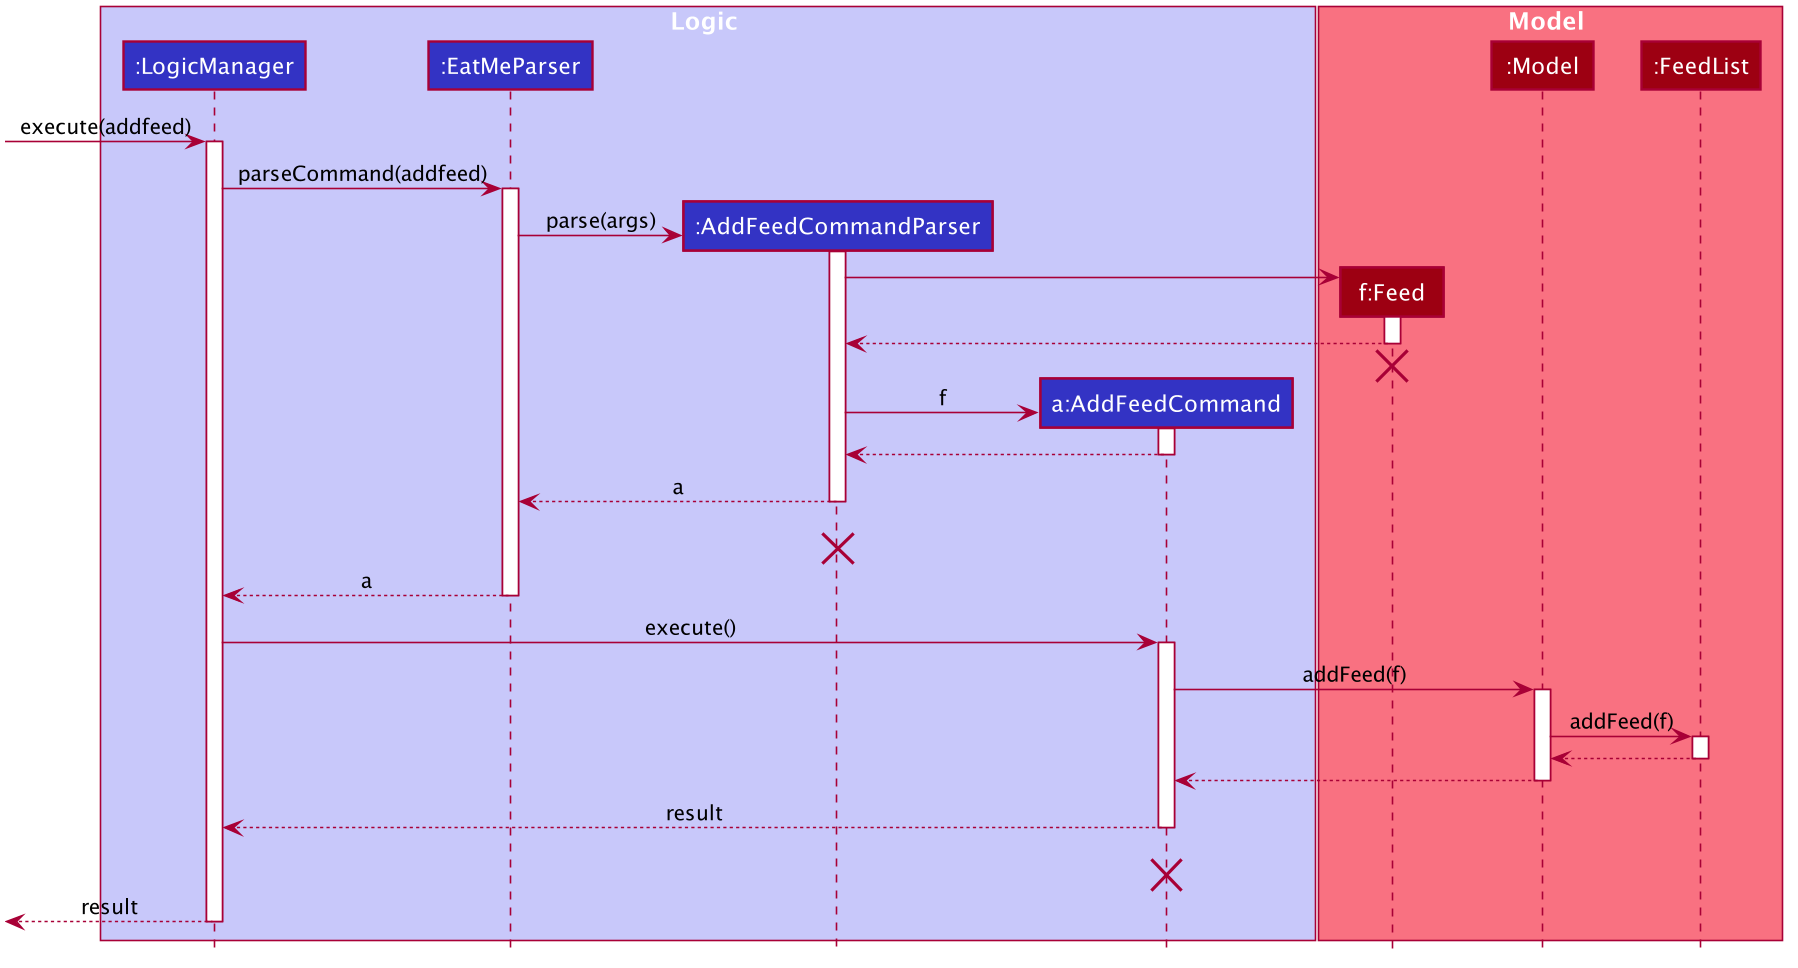

The diagram above was rendered by PlantUML. Its source (embedded in the PNG):
@startuml








skinparam BackgroundColor #FFFFFFF

skinparam Shadowing false

skinparam Class {
    FontColor #FFFFFF
    BorderThickness 1
    BorderColor #FFFFFF
    StereotypeFontColor #FFFFFF
    FontName Arial
}

skinparam Actor {
    BorderColor #000000
    Color #000000
    FontName Arial
}

skinparam Sequence {
    MessageAlign center
    BoxFontSize 15
    BoxPadding 0
    BoxFontColor #FFFFFF
    FontName Arial
}

skinparam Participant {
    FontColor #FFFFFFF
    Padding 20
}

skinparam MinClassWidth 50
skinparam ParticipantPadding 10
skinparam Shadowing false
skinparam DefaultTextAlignment center
skinparam packageStyle Rectangle

hide footbox
hide members
hide circle

box Logic #C8C8FA
participant ":LogicManager" as LogicManager #3333C4
participant ":EatMeParser" as EatMeParser #3333C4
participant ":AddFeedCommandParser" as AddFeedCommandParser #3333C4
participant "a:AddFeedCommand" as AddFeedCommand #3333C4
end box

box Model #F97181
participant "f:Feed" as Feed #9D0012
participant ":Model" as Model #9D0012
participant ":FeedList" as FeedList #9D0012
end box
[-> LogicManager : execute(addfeed)
activate LogicManager

LogicManager -> EatMeParser : parseCommand(addfeed)
activate EatMeParser

create AddFeedCommandParser
EatMeParser -> AddFeedCommandParser : parse(args)
activate AddFeedCommandParser

create Feed
AddFeedCommandParser -> Feed
activate Feed

Feed --> AddFeedCommandParser
deactivate Feed
Feed -[hidden]-> AddFeedCommandParser
destroy Feed

create AddFeedCommand
AddFeedCommandParser -> AddFeedCommand : f
activate AddFeedCommand

AddFeedCommand --> AddFeedCommandParser
deactivate AddFeedCommand

AddFeedCommandParser --> EatMeParser : a
deactivate AddFeedCommandParser
AddFeedCommandParser -[hidden]-> EatMeParser : a
destroy AddFeedCommandParser

EatMeParser --> LogicManager : a
deactivate EatMeParser

LogicManager -> AddFeedCommand : execute()
activate AddFeedCommand

AddFeedCommand -> Model : addFeed(f)
activate Model

Model -> FeedList : addFeed(f)
activate FeedList

FeedList --> Model
deactivate FeedList

Model --> AddFeedCommand
deactivate Model

AddFeedCommand --> LogicManager : result
deactivate AddFeedCommand
AddFeedCommand -[hidden]-> LogicManager : result
destroy AddFeedCommand

[<--LogicManager : result
deactivate LogicManager
@enduml